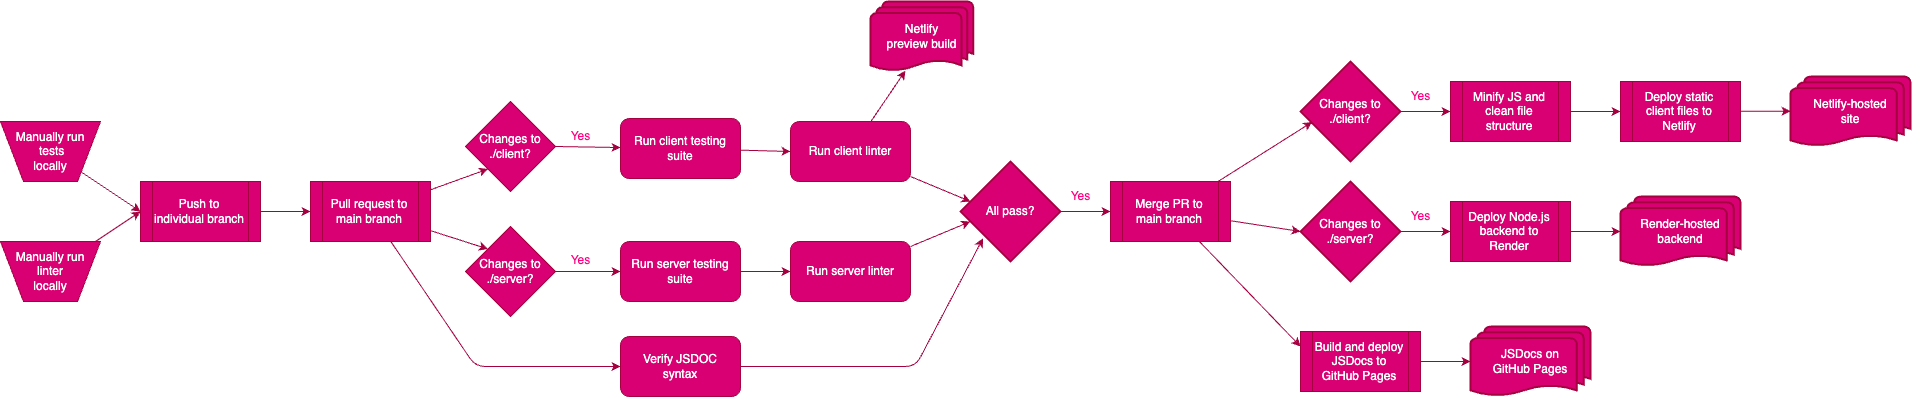

The diagram above was exported from draw.io. Its source (the exported page's mxGraphModel, read from the mxfile embedded in the PNG):
<mxGraphModel dx="1584" dy="1538" grid="1" gridSize="10" guides="1" tooltips="1" connect="1" arrows="1" fold="1" page="1" pageScale="1" pageWidth="1900" pageHeight="500" math="0" shadow="0">
  <root>
    <mxCell id="0" />
    <mxCell id="1" parent="0" />
    <mxCell id="27" style="edgeStyle=none;html=1;entryX=0;entryY=0.5;entryDx=0;entryDy=0;fillColor=#d80073;strokeColor=#A50040;" parent="1" source="2" target="5" edge="1">
      <mxGeometry relative="1" as="geometry" />
    </mxCell>
    <mxCell id="2" value="Manually run&lt;br&gt;&amp;nbsp;tests&lt;br&gt;locally" style="verticalLabelPosition=middle;verticalAlign=middle;html=1;shape=trapezoid;perimeter=trapezoidPerimeter;whiteSpace=wrap;size=0.23;arcSize=10;flipV=1;labelPosition=center;align=center;fillColor=#d80073;fontColor=#ffffff;strokeColor=#A50040;" parent="1" vertex="1">
      <mxGeometry x="75" y="160" width="100" height="60" as="geometry" />
    </mxCell>
    <mxCell id="28" style="edgeStyle=none;html=1;entryX=0;entryY=0.5;entryDx=0;entryDy=0;fillColor=#d80073;strokeColor=#A50040;" parent="1" source="3" target="5" edge="1">
      <mxGeometry relative="1" as="geometry" />
    </mxCell>
    <mxCell id="3" value="Manually run linter&lt;br&gt;locally" style="verticalLabelPosition=middle;verticalAlign=middle;html=1;shape=trapezoid;perimeter=trapezoidPerimeter;whiteSpace=wrap;size=0.23;arcSize=10;flipV=1;labelPosition=center;align=center;fillColor=#d80073;fontColor=#ffffff;strokeColor=#A50040;" parent="1" vertex="1">
      <mxGeometry x="75" y="280" width="100" height="60" as="geometry" />
    </mxCell>
    <mxCell id="29" style="edgeStyle=none;html=1;fillColor=#d80073;strokeColor=#A50040;" parent="1" source="5" target="6" edge="1">
      <mxGeometry relative="1" as="geometry" />
    </mxCell>
    <mxCell id="5" value="Push to individual branch" style="shape=process;whiteSpace=wrap;html=1;backgroundOutline=1;fillColor=#d80073;fontColor=#ffffff;strokeColor=#A50040;" parent="1" vertex="1">
      <mxGeometry x="215" y="220" width="120" height="60" as="geometry" />
    </mxCell>
    <mxCell id="30" style="edgeStyle=none;html=1;entryX=0;entryY=1;entryDx=0;entryDy=0;fillColor=#d80073;strokeColor=#A50040;" parent="1" source="6" target="7" edge="1">
      <mxGeometry relative="1" as="geometry" />
    </mxCell>
    <mxCell id="31" style="edgeStyle=none;html=1;entryX=0;entryY=0;entryDx=0;entryDy=0;fillColor=#d80073;strokeColor=#A50040;" parent="1" source="6" target="8" edge="1">
      <mxGeometry relative="1" as="geometry" />
    </mxCell>
    <mxCell id="57" style="edgeStyle=none;html=1;entryX=0;entryY=0.5;entryDx=0;entryDy=0;fillColor=#d80073;strokeColor=#A50040;" edge="1" parent="1" source="6" target="56">
      <mxGeometry relative="1" as="geometry">
        <Array as="points">
          <mxPoint x="550" y="405" />
        </Array>
      </mxGeometry>
    </mxCell>
    <mxCell id="6" value="Pull request to main branch" style="shape=process;whiteSpace=wrap;html=1;backgroundOutline=1;fillColor=#d80073;fontColor=#ffffff;strokeColor=#A50040;" parent="1" vertex="1">
      <mxGeometry x="385" y="220" width="120" height="60" as="geometry" />
    </mxCell>
    <mxCell id="32" style="edgeStyle=none;html=1;exitX=1;exitY=0.5;exitDx=0;exitDy=0;fillColor=#d80073;strokeColor=#A50040;" parent="1" source="7" target="9" edge="1">
      <mxGeometry relative="1" as="geometry">
        <mxPoint x="625" y="190" as="sourcePoint" />
      </mxGeometry>
    </mxCell>
    <mxCell id="7" value="Changes to&lt;br&gt;./client?" style="rhombus;whiteSpace=wrap;html=1;fillColor=#d80073;fontColor=#ffffff;strokeColor=#A50040;" parent="1" vertex="1">
      <mxGeometry x="540" y="140" width="90" height="90" as="geometry" />
    </mxCell>
    <mxCell id="33" style="edgeStyle=none;html=1;fillColor=#d80073;strokeColor=#A50040;" parent="1" source="8" target="13" edge="1">
      <mxGeometry relative="1" as="geometry" />
    </mxCell>
    <mxCell id="8" value="Changes to&lt;br&gt;./server?" style="rhombus;whiteSpace=wrap;html=1;fillColor=#d80073;fontColor=#ffffff;strokeColor=#A50040;" parent="1" vertex="1">
      <mxGeometry x="540" y="265" width="90" height="90" as="geometry" />
    </mxCell>
    <mxCell id="36" style="edgeStyle=none;html=1;entryX=0;entryY=0.5;entryDx=0;entryDy=0;fillColor=#d80073;strokeColor=#A50040;" parent="1" source="9" target="10" edge="1">
      <mxGeometry relative="1" as="geometry" />
    </mxCell>
    <mxCell id="9" value="Run client testing&lt;br&gt;suite" style="rounded=1;whiteSpace=wrap;html=1;fillColor=#d80073;fontColor=#ffffff;strokeColor=#A50040;" parent="1" vertex="1">
      <mxGeometry x="695" y="157" width="120" height="60" as="geometry" />
    </mxCell>
    <mxCell id="38" style="edgeStyle=none;html=1;entryX=0.34;entryY=0.989;entryDx=0;entryDy=0;entryPerimeter=0;fillColor=#d80073;strokeColor=#A50040;" parent="1" source="10" target="12" edge="1">
      <mxGeometry relative="1" as="geometry" />
    </mxCell>
    <mxCell id="40" style="edgeStyle=none;html=1;entryX=0.1;entryY=0.4;entryDx=0;entryDy=0;entryPerimeter=0;fillColor=#d80073;strokeColor=#A50040;" parent="1" source="10" target="15" edge="1">
      <mxGeometry relative="1" as="geometry" />
    </mxCell>
    <mxCell id="10" value="Run client linter" style="rounded=1;whiteSpace=wrap;html=1;fillColor=#d80073;fontColor=#ffffff;strokeColor=#A50040;" parent="1" vertex="1">
      <mxGeometry x="865" y="160" width="120" height="60" as="geometry" />
    </mxCell>
    <mxCell id="12" value="Netlify&lt;br&gt;preview build" style="strokeWidth=2;html=1;shape=mxgraph.flowchart.multi-document;whiteSpace=wrap;fillColor=#d80073;fontColor=#ffffff;strokeColor=#A50040;" parent="1" vertex="1">
      <mxGeometry x="945" y="40" width="102.67" height="70" as="geometry" />
    </mxCell>
    <mxCell id="37" style="edgeStyle=none;html=1;fillColor=#d80073;strokeColor=#A50040;" parent="1" source="13" target="14" edge="1">
      <mxGeometry relative="1" as="geometry" />
    </mxCell>
    <mxCell id="13" value="Run server testing&lt;br&gt;suite" style="rounded=1;whiteSpace=wrap;html=1;fillColor=#d80073;fontColor=#ffffff;strokeColor=#A50040;" parent="1" vertex="1">
      <mxGeometry x="695" y="280" width="120" height="60" as="geometry" />
    </mxCell>
    <mxCell id="39" style="edgeStyle=none;html=1;entryX=0.098;entryY=0.601;entryDx=0;entryDy=0;entryPerimeter=0;fillColor=#d80073;strokeColor=#A50040;" parent="1" source="14" target="15" edge="1">
      <mxGeometry relative="1" as="geometry" />
    </mxCell>
    <mxCell id="14" value="Run server linter" style="rounded=1;whiteSpace=wrap;html=1;fillColor=#d80073;fontColor=#ffffff;strokeColor=#A50040;" parent="1" vertex="1">
      <mxGeometry x="865" y="280" width="120" height="60" as="geometry" />
    </mxCell>
    <mxCell id="41" style="edgeStyle=none;html=1;entryX=0;entryY=0.5;entryDx=0;entryDy=0;fillColor=#d80073;strokeColor=#A50040;" parent="1" source="15" target="26" edge="1">
      <mxGeometry relative="1" as="geometry" />
    </mxCell>
    <mxCell id="15" value="All pass?" style="strokeWidth=2;html=1;shape=mxgraph.flowchart.decision;whiteSpace=wrap;fillColor=#d80073;fontColor=#ffffff;strokeColor=#A50040;" parent="1" vertex="1">
      <mxGeometry x="1035" y="200" width="100" height="100" as="geometry" />
    </mxCell>
    <mxCell id="47" style="edgeStyle=none;html=1;fillColor=#d80073;strokeColor=#A50040;entryX=0;entryY=0.5;entryDx=0;entryDy=0;" parent="1" source="16" target="54" edge="1">
      <mxGeometry relative="1" as="geometry">
        <mxPoint x="1520" y="150" as="targetPoint" />
      </mxGeometry>
    </mxCell>
    <mxCell id="16" value="Changes to ./client?" style="strokeWidth=2;html=1;shape=mxgraph.flowchart.decision;whiteSpace=wrap;fillColor=#d80073;fontColor=#ffffff;strokeColor=#A50040;" parent="1" vertex="1">
      <mxGeometry x="1375" y="100" width="100" height="100" as="geometry" />
    </mxCell>
    <mxCell id="46" style="edgeStyle=none;html=1;entryX=0;entryY=0.5;entryDx=0;entryDy=0;fillColor=#d80073;strokeColor=#A50040;" parent="1" source="17" target="22" edge="1">
      <mxGeometry relative="1" as="geometry" />
    </mxCell>
    <mxCell id="17" value="Changes to ./server?" style="strokeWidth=2;html=1;shape=mxgraph.flowchart.decision;whiteSpace=wrap;fillColor=#d80073;fontColor=#ffffff;strokeColor=#A50040;" parent="1" vertex="1">
      <mxGeometry x="1375" y="220" width="100" height="100" as="geometry" />
    </mxCell>
    <mxCell id="48" style="edgeStyle=none;html=1;entryX=0;entryY=0.5;entryDx=0;entryDy=0;entryPerimeter=0;fillColor=#d80073;strokeColor=#A50040;" parent="1" source="20" target="21" edge="1">
      <mxGeometry relative="1" as="geometry" />
    </mxCell>
    <mxCell id="20" value="Build and deploy&lt;br&gt;JSDocs to&lt;br&gt;GitHub Pages" style="shape=process;whiteSpace=wrap;html=1;backgroundOutline=1;fillColor=#d80073;fontColor=#ffffff;strokeColor=#A50040;" parent="1" vertex="1">
      <mxGeometry x="1375" y="370" width="120" height="60" as="geometry" />
    </mxCell>
    <mxCell id="21" value="JSDocs on&lt;br&gt;GitHub Pages" style="strokeWidth=2;html=1;shape=mxgraph.flowchart.multi-document;whiteSpace=wrap;fillColor=#d80073;fontColor=#ffffff;strokeColor=#A50040;" parent="1" vertex="1">
      <mxGeometry x="1545" y="365" width="120" height="70" as="geometry" />
    </mxCell>
    <mxCell id="22" value="Deploy Node.js&lt;br&gt;backend to Render" style="shape=process;whiteSpace=wrap;html=1;backgroundOutline=1;fillColor=#d80073;fontColor=#ffffff;strokeColor=#A50040;" parent="1" vertex="1">
      <mxGeometry x="1525" y="240" width="120" height="60" as="geometry" />
    </mxCell>
    <mxCell id="23" value="Render-hosted&lt;br&gt;backend" style="strokeWidth=2;html=1;shape=mxgraph.flowchart.multi-document;whiteSpace=wrap;fillColor=#d80073;fontColor=#ffffff;strokeColor=#A50040;" parent="1" vertex="1">
      <mxGeometry x="1695" y="235" width="120" height="70" as="geometry" />
    </mxCell>
    <mxCell id="24" value="Deploy static client files to Netlify" style="shape=process;whiteSpace=wrap;html=1;backgroundOutline=1;fillColor=#d80073;fontColor=#ffffff;strokeColor=#A50040;" parent="1" vertex="1">
      <mxGeometry x="1695" y="120" width="120" height="60" as="geometry" />
    </mxCell>
    <mxCell id="25" value="Netlify-hosted&lt;br&gt;site" style="strokeWidth=2;html=1;shape=mxgraph.flowchart.multi-document;whiteSpace=wrap;fillColor=#d80073;fontColor=#ffffff;strokeColor=#A50040;" parent="1" vertex="1">
      <mxGeometry x="1865" y="115" width="120" height="70" as="geometry" />
    </mxCell>
    <mxCell id="43" style="edgeStyle=none;html=1;entryX=0;entryY=0.5;entryDx=0;entryDy=0;entryPerimeter=0;fillColor=#d80073;strokeColor=#A50040;" parent="1" source="26" target="17" edge="1">
      <mxGeometry relative="1" as="geometry" />
    </mxCell>
    <mxCell id="44" style="edgeStyle=none;html=1;entryX=0.116;entryY=0.606;entryDx=0;entryDy=0;entryPerimeter=0;fillColor=#d80073;strokeColor=#A50040;" parent="1" source="26" target="16" edge="1">
      <mxGeometry relative="1" as="geometry" />
    </mxCell>
    <mxCell id="45" style="edgeStyle=none;html=1;entryX=0;entryY=0.25;entryDx=0;entryDy=0;fillColor=#d80073;strokeColor=#A50040;" parent="1" source="26" target="20" edge="1">
      <mxGeometry relative="1" as="geometry" />
    </mxCell>
    <mxCell id="26" value="Merge PR to main branch" style="shape=process;whiteSpace=wrap;html=1;backgroundOutline=1;fillColor=#d80073;fontColor=#ffffff;strokeColor=#A50040;" parent="1" vertex="1">
      <mxGeometry x="1185" y="220" width="120" height="60" as="geometry" />
    </mxCell>
    <mxCell id="34" value="Yes" style="text;html=1;align=center;verticalAlign=middle;resizable=0;points=[];autosize=1;strokeColor=none;fillColor=none;fontColor=#FF0080;" parent="1" vertex="1">
      <mxGeometry x="635" y="160" width="40" height="30" as="geometry" />
    </mxCell>
    <mxCell id="35" value="Yes" style="text;html=1;align=center;verticalAlign=middle;resizable=0;points=[];autosize=1;strokeColor=none;fillColor=none;fontColor=#FF0080;" parent="1" vertex="1">
      <mxGeometry x="635" y="284" width="40" height="30" as="geometry" />
    </mxCell>
    <mxCell id="42" value="Yes" style="text;html=1;align=center;verticalAlign=middle;resizable=0;points=[];autosize=1;strokeColor=none;fillColor=none;fontColor=#FF0080;" parent="1" vertex="1">
      <mxGeometry x="1135" y="220" width="40" height="30" as="geometry" />
    </mxCell>
    <mxCell id="49" value="Yes" style="text;html=1;align=center;verticalAlign=middle;resizable=0;points=[];autosize=1;strokeColor=none;fillColor=none;fontColor=#FF0080;" parent="1" vertex="1">
      <mxGeometry x="1475" y="240" width="40" height="30" as="geometry" />
    </mxCell>
    <mxCell id="50" value="Yes" style="text;html=1;align=center;verticalAlign=middle;resizable=0;points=[];autosize=1;strokeColor=none;fillColor=none;fontColor=#FF0080;" parent="1" vertex="1">
      <mxGeometry x="1475" y="120" width="40" height="30" as="geometry" />
    </mxCell>
    <mxCell id="51" style="edgeStyle=none;html=1;entryX=0;entryY=0.5;entryDx=0;entryDy=0;fillColor=#d80073;strokeColor=#A50040;" edge="1" parent="1">
      <mxGeometry relative="1" as="geometry">
        <mxPoint x="1645" y="270" as="sourcePoint" />
        <mxPoint x="1695" y="270" as="targetPoint" />
      </mxGeometry>
    </mxCell>
    <mxCell id="53" style="edgeStyle=none;html=1;entryX=0;entryY=0.5;entryDx=0;entryDy=0;fillColor=#d80073;strokeColor=#A50040;" edge="1" parent="1">
      <mxGeometry relative="1" as="geometry">
        <mxPoint x="1815" y="149.71" as="sourcePoint" />
        <mxPoint x="1865" y="149.71" as="targetPoint" />
      </mxGeometry>
    </mxCell>
    <mxCell id="55" style="edgeStyle=none;html=1;fillColor=#d80073;strokeColor=#A50040;" edge="1" parent="1" source="54" target="24">
      <mxGeometry relative="1" as="geometry" />
    </mxCell>
    <mxCell id="54" value="Minify JS and&lt;br&gt;clean file structure" style="shape=process;whiteSpace=wrap;html=1;backgroundOutline=1;fillColor=#d80073;fontColor=#ffffff;strokeColor=#A50040;" vertex="1" parent="1">
      <mxGeometry x="1525" y="120" width="120" height="60" as="geometry" />
    </mxCell>
    <mxCell id="58" style="edgeStyle=none;html=1;entryX=0.225;entryY=0.769;entryDx=0;entryDy=0;entryPerimeter=0;fillColor=#d80073;strokeColor=#A50040;" edge="1" parent="1" source="56" target="15">
      <mxGeometry relative="1" as="geometry">
        <Array as="points">
          <mxPoint x="990" y="405" />
        </Array>
      </mxGeometry>
    </mxCell>
    <mxCell id="56" value="Verify JSDOC&lt;br&gt;syntax" style="rounded=1;whiteSpace=wrap;html=1;fillColor=#d80073;fontColor=#ffffff;strokeColor=#A50040;" vertex="1" parent="1">
      <mxGeometry x="695" y="375" width="120" height="60" as="geometry" />
    </mxCell>
  </root>
</mxGraphModel>